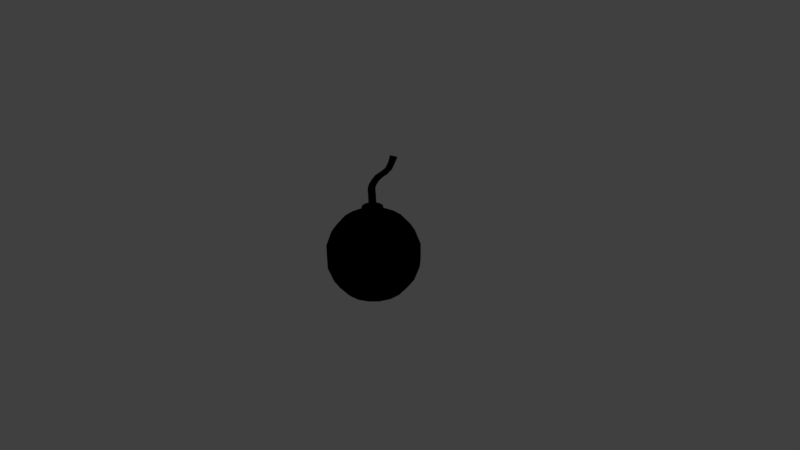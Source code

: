 # Source: Bomb.blend  (saved by Blender 2.77.0; exported with 4.5.12 LTS)
import bpy
from mathutils import Matrix  # noqa: F401  (used for matrix-valued properties, if any)

bpy.ops.wm.read_factory_settings(use_empty=True)
scene = bpy.context.scene
scene.name = 'Scene'

# ---- collections
col_collection_1 = bpy.data.collections.new('Collection 1'); scene.collection.children.link(col_collection_1)

# ---- materials (node trees are filled in below, after node groups)
mat_material_001 = bpy.data.materials.new('Material.001')
mat_material_001.alpha_threshold = 0.0
mat_material_001.diffuse_color = (0.0, 0.0, 0.0, 1.0)
mat_material_001.roughness = 0.5
mat_material_002 = bpy.data.materials.new('Material.002')
mat_material_002.alpha_threshold = 0.0
mat_material_002.roughness = 0.5

# ---- material node trees
mat_material_002.use_nodes = True; mat_material_002.node_tree.nodes.clear()
_N = mat_material_002.node_tree.nodes; _L = mat_material_002.node_tree.links
n0 = _N.new('ShaderNodeOutputMaterial'); n0.name = 'Material Output'; n0.location = (300, 300)
n1 = _N.new('ShaderNodeBsdfDiffuse'); n1.name = 'Diffuse BSDF'; n1.location = (10, 300)
n1.inputs[0].default_value = (0.8, 0.4853, 0.3413, 1.0)
_L.new(n1.outputs[0], n0.inputs[0])
n0.is_active_output = True

# ---- world
world_world = bpy.data.worlds.new('World'); scene.world = world_world
world_world.color = (0.05088, 0.05088, 0.05088)
world_world.use_sun_shadow = False
world_world.sun_shadow_jitter_overblur = 0.0
world_world.cycles.sampling_method = 'MANUAL'

# ---- cameras
cam_camera = bpy.data.cameras.new('Camera')
cam_camera.clip_end = 100.0
cam_camera.lens = 35.0
cam_camera.sensor_width = 32.0
cam_camera.sensor_height = 18.0
cam_camera.ortho_scale = 7.314
cam_camera.dof.focus_distance = 0.0

# ---- lights
light_lamp = bpy.data.lights.new('Lamp', 'POINT')
light_lamp.transmission_factor = 0.0
light_lamp.cutoff_distance = 30.0
light_lamp.energy = 100.0
light_lamp.shadow_buffer_clip_start = 1.001
light_lamp.shadow_soft_size = 0.1
light_lamp.shadow_maximum_resolution = 0.006
light_lamp.use_absolute_resolution = True

# ---- meshes
me_sphere = bpy.data.meshes.new('Sphere')
me_sphere.from_pydata([(-0.3981, 0.4744, -2.074e-08), (-0.5363, 0.3096, -1.353e-08), (-0.6099, 0.1075, -4.7e-09), (-0.6099, -0.1075, 4.7e-09), (-0.3981, -0.4744, 2.074e-08), (-0.1975, 0.5819, -0.07651), (-0.3712, 0.4744, -0.1438), (-0.5001, 0.3096, -0.1937), (-0.5687, 0.1075, -0.2203), (-0.5687, -0.1075, -0.2203), (-0.5001, -0.3096, -0.1937), (-0.3712, -0.4744, -0.1438), (-0.1975, -0.5819, -0.07651), (-9.343e-08, -0.6193, 2.707e-08), (-0.1565, 0.5819, -0.1427), (-0.2942, 0.4744, -0.2682), (-0.3963, 0.3096, -0.3613), (-0.4507, 0.1075, -0.4109), (-0.4507, -0.1075, -0.4109), (-0.3963, -0.3096, -0.3613), (-0.2942, -0.4744, -0.2682), (-0.1565, -0.5819, -0.1427), (-0.09441, 0.5819, -0.1896), (-0.1774, 0.4744, -0.3563), (-0.239, 0.3096, -0.4801), (-0.2718, 0.1075, -0.5459), (-0.2718, -0.1075, -0.5459), (-0.239, -0.3096, -0.4801), (-0.1774, -0.4744, -0.3563), (-0.09441, -0.5819, -0.1896), (-0.01954, 0.5819, -0.2109), (-0.03673, 0.4744, -0.3964), (-0.04948, 0.3096, -0.534), (-0.05627, 0.1075, -0.6073), (-0.05627, -0.1075, -0.6073), (-0.04948, -0.3096, -0.534), (-0.03673, -0.4744, -0.3964), (-0.01954, -0.5819, -0.2109), (0.05796, 0.5819, -0.2037), (0.1089, 0.4744, -0.3829), (0.1468, 0.3096, -0.5158), (0.1669, 0.1075, -0.5866), (0.1669, -0.1075, -0.5866), (0.1468, -0.3096, -0.5158), (0.1089, -0.4744, -0.3829), (0.05796, -0.5819, -0.2037), (0.1276, 0.5819, -0.169), (0.2399, 0.4744, -0.3177), (0.3232, 0.3096, -0.428), (0.3675, 0.1075, -0.4867), (0.3675, -0.1075, -0.4867), (0.3232, -0.3096, -0.428), (0.2399, -0.4744, -0.3177), (0.1276, -0.5819, -0.169), (0.1801, 0.5819, -0.1115), (0.3384, 0.4744, -0.2095), (0.456, 0.3096, -0.2823), (0.5185, 0.1075, -0.321), (0.5185, -0.1075, -0.321), (0.456, -0.3096, -0.2823), (0.3384, -0.4744, -0.2095), (0.1801, -0.5819, -0.1115), (0.2082, 0.5819, -0.03892), (0.3913, 0.4744, -0.07314), (0.5272, 0.3096, -0.09854), (0.5995, 0.1075, -0.1121), (0.5995, -0.1075, -0.1121), (0.5272, -0.3096, -0.09854), (0.3913, -0.4744, -0.07314), (0.2082, -0.5819, -0.03892), (0.2082, 0.5819, 0.03892), (0.3913, 0.4744, 0.07314), (0.5272, 0.3096, 0.09854), (0.5995, 0.1075, 0.1121), (0.5995, -0.1075, 0.1121), (0.5272, -0.3096, 0.09854), (0.3913, -0.4744, 0.07314), (0.2082, -0.5819, 0.03892), (0.1801, 0.5819, 0.1115), (0.3384, 0.4744, 0.2095), (0.456, 0.3096, 0.2823), (0.5185, 0.1075, 0.321), (0.5185, -0.1075, 0.321), (0.456, -0.3096, 0.2823), (0.3384, -0.4744, 0.2095), (0.1801, -0.5819, 0.1115), (0.1276, 0.5819, 0.169), (0.2399, 0.4744, 0.3177), (0.3232, 0.3096, 0.428), (0.3675, 0.1075, 0.4867), (0.3675, -0.1075, 0.4867), (0.3232, -0.3096, 0.428), (0.2399, -0.4744, 0.3177), (0.1276, -0.5819, 0.169), (0.05796, 0.5819, 0.2037), (0.1089, 0.4744, 0.3829), (0.1468, 0.3096, 0.5158), (0.1669, 0.1075, 0.5866), (0.1669, -0.1075, 0.5866), (0.1468, -0.3096, 0.5158), (0.1089, -0.4744, 0.3829), (0.05796, -0.5819, 0.2037), (-0.01954, 0.5819, 0.2109), (-0.03673, 0.4744, 0.3964), (-0.04948, 0.3096, 0.534), (-0.05627, 0.1075, 0.6073), (-0.05627, -0.1075, 0.6073), (-0.04948, -0.3096, 0.534), (-0.03673, -0.4744, 0.3964), (-0.01954, -0.5819, 0.2109), (-0.09441, 0.5819, 0.1896), (-0.1774, 0.4744, 0.3563), (-0.239, 0.3096, 0.4801), (-0.2718, 0.1075, 0.5459), (-0.2718, -0.1075, 0.5459), (-0.239, -0.3096, 0.4801), (-0.1774, -0.4744, 0.3563), (-0.09441, -0.5819, 0.1896), (-0.1565, 0.5819, 0.1427), (-0.2942, 0.4744, 0.2682), (-0.3963, 0.3096, 0.3613), (-0.4507, 0.1075, 0.4109), (-0.4507, -0.1075, 0.4109), (-0.3963, -0.3096, 0.3613), (-0.2942, -0.4744, 0.2682), (-0.1565, -0.5819, 0.1427), (-0.1975, 0.5819, 0.07651), (-0.3712, 0.4744, 0.1438), (-0.5001, 0.3096, 0.1937), (-0.5687, 0.1075, 0.2203), (-0.5687, -0.1075, 0.2203), (-0.5001, -0.3096, 0.1937), (-0.3712, -0.4744, 0.1438), (-0.1975, -0.5819, 0.07651), (-0.2118, 0.5819, -2.544e-08), (-0.5363, -0.3096, 1.353e-08), (-0.2118, -0.5819, 2.544e-08), (-0.1019, 0.6008, -0.09293), (-0.1286, 0.6008, -0.04983), (-0.06149, 0.6008, -0.1235), (-0.01273, 0.6008, -0.1374), (0.03775, 0.6008, -0.1327), (-0.03648, 0.6727, -0.03326), (0.08313, 0.6008, -0.1101), (0.1173, 0.6008, -0.07262), (0.1356, 0.6008, -0.02535), (0.1356, 0.6008, 0.02535), (0.1173, 0.6008, 0.07262), (0.08313, 0.6008, 0.1101), (0.03775, 0.6008, 0.1327), (-0.01273, 0.6008, 0.1374), (-0.06149, 0.6008, 0.1235), (-0.1019, 0.6008, 0.09293), (-0.1286, 0.6008, 0.04983), (-0.1379, 0.6008, -2.626e-08), (-0.1019, 0.6727, -0.09293), (-0.1286, 0.6727, -0.04983), (-0.06149, 0.6727, -0.1235), (-0.01273, 0.6727, -0.1374), (0.03775, 0.6727, -0.1327), (0.08313, 0.6727, -0.1101), (0.1173, 0.6727, -0.07262), (0.1356, 0.6727, -0.02535), (0.1356, 0.6727, 0.02535), (0.1173, 0.6727, 0.07262), (0.08313, 0.6727, 0.1101), (0.03775, 0.6727, 0.1327), (-0.01273, 0.6727, 0.1374), (-0.06149, 0.6727, 0.1235), (-0.1019, 0.6727, 0.09293), (-0.1286, 0.6727, 0.04983), (-0.1379, 0.6727, -2.941e-08), (-0.04603, 0.6727, -0.01783), (-0.022, 0.6727, -0.04419), (-0.004555, 0.6727, -0.04915), (0.01351, 0.6727, -0.04748), (0.02975, 0.6727, -0.03939), (0.04197, 0.6727, -0.02599), (0.04852, 0.6727, -0.009071), (0.04852, 0.6727, 0.009071), (0.04197, 0.6727, 0.02599), (0.02975, 0.6727, 0.03939), (0.01351, 0.6727, 0.04748), (-0.004555, 0.6727, 0.04915), (-0.022, 0.6727, 0.04419), (-0.03648, 0.6727, 0.03326), (-0.04603, 0.6727, 0.01783), (-0.04936, 0.6727, -2.941e-08), (-0.006145, 1.233, -0.4035), (-0.02128, 1.236, -0.3938), (0.01147, 1.234, -0.4078), (0.02919, 1.237, -0.4061), (0.04463, 1.243, -0.3987), (0.01225, 1.256, -0.3635), (0.05569, 1.251, -0.3865), (0.06088, 1.259, -0.3711), (0.05951, 1.267, -0.3548), (0.05175, 1.273, -0.3396), (0.03866, 1.277, -0.3276), (0.022, 1.278, -0.3205), (0.004021, 1.276, -0.3192), (-0.01284, 1.271, -0.3239), (-0.02632, 1.264, -0.3339), (-0.03459, 1.256, -0.3479), (-0.03653, 1.248, -0.364), (-0.03188, 1.241, -0.38), (-0.001472, 1.198, -0.2833), (0.01048, 1.138, -0.2219), (0.02342, 1.117, -0.123), (0.03501, 1.104, -0.0292), (0.04103, 1.062, 0.03317), (0.03791, 1.016, 0.06873), (0.02547, 0.9674, 0.07799), (0.008478, 0.9125, 0.0678), (-0.003626, 0.8414, 0.05162), (-0.004555, 0.757, 0.04915), (0.01554, 1.205, -0.2746), (0.02761, 1.147, -0.2136), (0.04075, 1.125, -0.1171), (0.05253, 1.11, -0.026), (0.05869, 1.066, 0.03477), (0.05565, 1.018, 0.0691), (0.04324, 0.9689, 0.07725), (0.02631, 0.9132, 0.06628), (0.01437, 0.8414, 0.0498), (0.01351, 0.757, 0.04748), (0.05487, 1.176, -0.3423), (0.06531, 1.114, -0.2814), (0.07401, 1.078, -0.1929), (0.07913, 1.061, -0.1053), (0.07753, 1.035, -0.04689), (0.06694, 0.9989, -0.01872), (0.04836, 0.96, -0.01469), (0.02747, 0.9112, -0.02801), (0.01423, 0.8413, -0.04572), (0.01351, 0.757, -0.04748), (0.03364, 1.21, -0.2713), (0.04571, 1.152, -0.2107), (0.05871, 1.13, -0.1168), (0.07018, 1.112, -0.02853), (0.07591, 1.067, 0.03046), (0.07238, 1.019, 0.06324), (0.05956, 0.9695, 0.07014), (0.04242, 0.9136, 0.05833), (0.03053, 0.8415, 0.04155), (0.02975, 0.757, 0.03939), (0.03939, 1.169, -0.3515), (0.04978, 1.105, -0.2926), (0.05811, 1.069, -0.2019), (0.06279, 1.053, -0.1117), (0.06077, 1.03, -0.05081), (0.04982, 0.9956, -0.02171), (0.03095, 0.9581, -0.01684), (0.009785, 0.9104, -0.02959), (-0.00375, 0.8412, -0.04722), (-0.004555, 0.757, -0.04915), (0.05032, 1.212, -0.2739), (0.06226, 1.154, -0.2137), (0.07479, 1.13, -0.122), (0.08552, 1.11, -0.03642), (0.09031, 1.065, 0.02078), (0.08582, 1.018, 0.05194), (0.07222, 0.9693, 0.0576), (0.05462, 0.9137, 0.04501), (0.04269, 0.8414, 0.02796), (0.04197, 0.757, 0.02599), (-0.02064, 1.166, -0.3424), (-0.009882, 1.102, -0.2809), (-3.357e-05, 1.069, -0.1815), (0.007199, 1.06, -0.08189), (0.008394, 1.034, -0.01601), (0.0007313, 0.9979, 0.019), (-0.01541, 0.9583, 0.02852), (-0.03494, 0.9096, 0.01885), (-0.04831, 0.8412, 0.002579), (-0.04936, 0.757, -3.309e-08), (0.02194, 1.164, -0.3579), (0.03225, 1.099, -0.2987), (0.04051, 1.063, -0.2054), (0.0452, 1.049, -0.1122), (0.0433, 1.027, -0.04908), (0.0325, 0.9936, -0.01864), (0.01376, 0.9568, -0.01265), (-0.007396, 0.9098, -0.02464), (-0.02111, 0.8412, -0.04205), (-0.022, 0.757, -0.04419), (0.06321, 1.209, -0.2833), (0.07495, 1.151, -0.222), (0.08678, 1.124, -0.1325), (0.09642, 1.104, -0.04867), (0.0999, 1.061, 0.007043), (0.09413, 1.016, 0.03673), (0.07949, 0.9683, 0.04133), (0.06125, 0.9136, 0.02814), (0.04919, 0.8414, 0.01087), (0.04852, 0.757, 0.009071), (-0.02525, 1.173, -0.3275), (-0.01416, 1.109, -0.2658), (-0.003406, 1.079, -0.1657), (0.005141, 1.071, -0.06612), (0.007844, 1.041, -0.0006138), (0.001649, 1.002, 0.0354), (-0.01327, 0.9603, 0.0456), (-0.03197, 0.9101, 0.03636), (-0.04499, 0.8413, 0.02043), (-0.04603, 0.757, 0.01783), (0.004666, 1.161, -0.3585), (0.01501, 1.096, -0.2986), (0.02352, 1.061, -0.2028), (0.02869, 1.048, -0.1068), (0.02742, 1.027, -0.04196), (0.01728, 0.9933, -0.009952), (-0.0009082, 0.9564, -0.002699), (-0.02176, 0.9094, -0.01385), (-0.03551, 0.8412, -0.03092), (-0.03648, 0.757, -0.03326), (-0.04603, 0.757, -0.01783), (-0.045, 0.8412, -0.01534), (-0.03137, 0.9093, 0.001327), (-0.01109, 0.9569, 0.01166), (0.006197, 0.9948, 0.003179), (0.01523, 1.029, -0.03042), (0.01543, 1.052, -0.09614), (0.009379, 1.063, -0.1944), (0.0003151, 1.097, -0.2924), (-0.01019, 1.162, -0.3532), (0.07066, 1.202, -0.2987), (0.08204, 1.145, -0.2344), (0.09305, 1.115, -0.1472), (0.1014, 1.095, -0.06375), (0.1034, 1.055, -0.008864), (0.09618, 1.012, 0.01968), (0.08038, 0.9666, 0.02356), (0.06141, 0.9132, 0.009994), (0.04915, 0.8414, -0.007415), (0.04852, 0.757, -0.009071), (-0.02331, 1.181, -0.3114), (-0.01189, 1.119, -0.2495), (-0.0002281, 1.092, -0.1491), (0.009607, 1.083, -0.05073), (0.01375, 1.049, 0.01401), (0.008929, 1.007, 0.05049), (-0.004869, 0.9628, 0.06087), (-0.02281, 0.9109, 0.05166), (-0.03546, 0.8413, 0.03584), (-0.03648, 0.757, 0.03326), (-0.022, 0.757, 0.04419), (-0.02102, 0.8414, 0.04674), (-0.008667, 0.9117, 0.0627), (0.008679, 0.9653, 0.07226), (0.02161, 1.012, 0.06223), (0.02534, 1.056, 0.02591), (0.02003, 1.095, -0.03778), (0.00911, 1.105, -0.1338), (-0.003301, 1.129, -0.2345), (-0.01503, 1.19, -0.2963), (0.0717, 1.193, -0.315), (0.08265, 1.135, -0.2505), (0.09278, 1.102, -0.1638), (0.09983, 1.083, -0.07979), (0.1003, 1.048, -0.02475), (0.09172, 1.007, 0.003132), (0.07478, 0.9645, 0.006693), (0.0551, 0.9127, -0.006961), (0.04259, 0.8413, -0.02441), (0.04197, 0.757, -0.02599), (0.02975, 0.757, -0.03939), (0.03041, 0.8413, -0.03776), (0.04329, 0.9119, -0.02011), (0.06366, 0.9622, -0.006482), (0.08156, 1.003, -0.01006), (0.09134, 1.041, -0.03781), (0.09206, 1.072, -0.09407), (0.08611, 1.09, -0.1795), (0.07679, 1.124, -0.2667), (0.06619, 1.184, -0.3301)], [], [(0, 134, 5, 6), (13, 136, 12), (135, 3, 9, 10), (1, 0, 6, 7), (4, 135, 10, 11), (2, 1, 7, 8), (30, 22, 139, 140), (136, 4, 11, 12), (3, 2, 8, 9), (7, 6, 15, 16), (11, 10, 19, 20), (8, 7, 16, 17), (102, 94, 149, 150), (12, 11, 20, 21), (9, 8, 17, 18), (6, 5, 14, 15), (13, 12, 21), (10, 9, 18, 19), (54, 46, 143, 144), (21, 20, 28, 29), (18, 17, 25, 26), (15, 14, 22, 23), (13, 21, 29), (19, 18, 26, 27), (16, 15, 23, 24), (20, 19, 27, 28), (17, 16, 24, 25), (27, 26, 34, 35), (24, 23, 31, 32), (28, 27, 35, 36), (25, 24, 32, 33), (134, 126, 153, 154), (29, 28, 36, 37), (26, 25, 33, 34), (23, 22, 30, 31), (13, 29, 37), (33, 32, 40, 41), (14, 5, 138, 137), (37, 36, 44, 45), (34, 33, 41, 42), (31, 30, 38, 39), (13, 37, 45), (35, 34, 42, 43), (32, 31, 39, 40), (36, 35, 43, 44), (39, 38, 46, 47), (13, 45, 53), (43, 42, 50, 51), (40, 39, 47, 48), (44, 43, 51, 52), (41, 40, 48, 49), (78, 70, 146, 147), (45, 44, 52, 53), (42, 41, 49, 50), (52, 51, 59, 60), (49, 48, 56, 57), (86, 78, 147, 148), (53, 52, 60, 61), (50, 49, 57, 58), (47, 46, 54, 55), (13, 53, 61), (51, 50, 58, 59), (48, 47, 55, 56), (61, 60, 68, 69), (58, 57, 65, 66), (55, 54, 62, 63), (13, 61, 69), (59, 58, 66, 67), (56, 55, 63, 64), (60, 59, 67, 68), (57, 56, 64, 65), (118, 110, 151, 152), (67, 66, 74, 75), (64, 63, 71, 72), (68, 67, 75, 76), (65, 64, 72, 73), (126, 118, 152, 153), (69, 68, 76, 77), (66, 65, 73, 74), (63, 62, 70, 71), (13, 69, 77), (73, 72, 80, 81), (46, 38, 141, 143), (77, 76, 84, 85), (74, 73, 81, 82), (71, 70, 78, 79), (13, 77, 85), (75, 74, 82, 83), (72, 71, 79, 80), (76, 75, 83, 84), (79, 78, 86, 87), (13, 85, 93), (83, 82, 90, 91), (80, 79, 87, 88), (84, 83, 91, 92), (81, 80, 88, 89), (38, 30, 140, 141), (85, 84, 92, 93), (82, 81, 89, 90), (92, 91, 99, 100), (89, 88, 96, 97), (110, 102, 150, 151), (93, 92, 100, 101), (90, 89, 97, 98), (87, 86, 94, 95), (13, 93, 101), (91, 90, 98, 99), (88, 87, 95, 96), (98, 97, 105, 106), (95, 94, 102, 103), (13, 101, 109), (99, 98, 106, 107), (96, 95, 103, 104), (100, 99, 107, 108), (97, 96, 104, 105), (70, 62, 145, 146), (101, 100, 108, 109), (104, 103, 111, 112), (108, 107, 115, 116), (105, 104, 112, 113), (22, 14, 137, 139), (109, 108, 116, 117), (106, 105, 113, 114), (103, 102, 110, 111), (13, 109, 117), (107, 106, 114, 115), (62, 54, 144, 145), (117, 116, 124, 125), (114, 113, 121, 122), (111, 110, 118, 119), (13, 117, 125), (115, 114, 122, 123), (112, 111, 119, 120), (116, 115, 123, 124), (113, 112, 120, 121), (13, 125, 133), (123, 122, 130, 131), (120, 119, 127, 128), (124, 123, 131, 132), (121, 120, 128, 129), (94, 86, 148, 149), (125, 124, 132, 133), (122, 121, 129, 130), (119, 118, 126, 127), (132, 131, 135, 4), (129, 128, 1, 2), (5, 134, 154, 138), (133, 132, 4, 136), (130, 129, 2, 3), (127, 126, 134, 0), (13, 133, 136), (131, 130, 3, 135), (128, 127, 0, 1), (145, 144, 161, 162), (152, 151, 168, 169), (144, 143, 160, 161), (151, 150, 167, 168), (143, 141, 159, 160), (150, 149, 166, 167), (138, 154, 171, 156), (149, 148, 165, 166), (141, 140, 158, 159), (148, 147, 164, 165), (140, 139, 157, 158), (147, 146, 163, 164), (154, 153, 170, 171), (139, 137, 155, 157), (146, 145, 162, 163), (153, 152, 169, 170), (137, 138, 156, 155), (165, 164, 180, 181), (158, 157, 173, 174), (164, 163, 179, 180), (171, 170, 186, 187), (157, 155, 142, 173), (163, 162, 178, 179), (170, 169, 185, 186), (155, 156, 172, 142), (162, 161, 177, 178), (169, 168, 184, 185), (161, 160, 176, 177), (168, 167, 183, 184), (160, 159, 175, 176), (167, 166, 182, 183), (156, 171, 187, 172), (166, 165, 181, 182), (159, 158, 174, 175), (355, 206, 201, 202), (375, 226, 192, 194), (206, 216, 200, 201), (325, 266, 205, 189), (216, 236, 199, 200), (226, 246, 191, 192), (236, 256, 198, 199), (246, 276, 190, 191), (256, 286, 197, 198), (266, 296, 204, 205), (276, 306, 188, 190), (286, 326, 196, 197), (296, 336, 203, 204), (306, 325, 189, 188), (326, 356, 195, 196), (336, 355, 202, 203), (356, 375, 194, 195), (205, 193, 189), (189, 193, 188), (188, 193, 190), (190, 193, 191), (191, 193, 192), (192, 193, 194), (194, 193, 195), (195, 193, 196), (196, 193, 197), (197, 193, 198), (198, 193, 199), (199, 193, 200), (200, 193, 201), (201, 193, 202), (202, 193, 203), (203, 193, 204), (204, 193, 205), (177, 176, 366, 365), (365, 366, 367, 364), (364, 367, 368, 363), (363, 368, 369, 362), (362, 369, 370, 361), (361, 370, 371, 360), (360, 371, 372, 359), (359, 372, 373, 358), (358, 373, 374, 357), (357, 374, 375, 356), (185, 184, 346, 345), (345, 346, 347, 344), (344, 347, 348, 343), (343, 348, 349, 342), (342, 349, 350, 341), (341, 350, 351, 340), (340, 351, 352, 339), (339, 352, 353, 338), (338, 353, 354, 337), (337, 354, 355, 336), (178, 177, 365, 335), (335, 365, 364, 334), (334, 364, 363, 333), (333, 363, 362, 332), (332, 362, 361, 331), (331, 361, 360, 330), (330, 360, 359, 329), (329, 359, 358, 328), (328, 358, 357, 327), (327, 357, 356, 326), (142, 172, 316, 315), (315, 316, 317, 314), (314, 317, 318, 313), (313, 318, 319, 312), (312, 319, 320, 311), (311, 320, 321, 310), (310, 321, 322, 309), (309, 322, 323, 308), (308, 323, 324, 307), (307, 324, 325, 306), (186, 185, 345, 305), (305, 345, 344, 304), (304, 344, 343, 303), (303, 343, 342, 302), (302, 342, 341, 301), (301, 341, 340, 300), (300, 340, 339, 299), (299, 339, 338, 298), (298, 338, 337, 297), (297, 337, 336, 296), (179, 178, 335, 295), (295, 335, 334, 294), (294, 334, 333, 293), (293, 333, 332, 292), (292, 332, 331, 291), (291, 331, 330, 290), (290, 330, 329, 289), (289, 329, 328, 288), (288, 328, 327, 287), (287, 327, 326, 286), (173, 142, 315, 285), (285, 315, 314, 284), (284, 314, 313, 283), (283, 313, 312, 282), (282, 312, 311, 281), (281, 311, 310, 280), (280, 310, 309, 279), (279, 309, 308, 278), (278, 308, 307, 277), (277, 307, 306, 276), (187, 186, 305, 275), (275, 305, 304, 274), (274, 304, 303, 273), (273, 303, 302, 272), (272, 302, 301, 271), (271, 301, 300, 270), (270, 300, 299, 269), (269, 299, 298, 268), (268, 298, 297, 267), (267, 297, 296, 266), (180, 179, 295, 265), (265, 295, 294, 264), (264, 294, 293, 263), (263, 293, 292, 262), (262, 292, 291, 261), (261, 291, 290, 260), (260, 290, 289, 259), (259, 289, 288, 258), (258, 288, 287, 257), (257, 287, 286, 256), (174, 173, 285, 255), (255, 285, 284, 254), (254, 284, 283, 253), (253, 283, 282, 252), (252, 282, 281, 251), (251, 281, 280, 250), (250, 280, 279, 249), (249, 279, 278, 248), (248, 278, 277, 247), (247, 277, 276, 246), (181, 180, 265, 245), (245, 265, 264, 244), (244, 264, 263, 243), (243, 263, 262, 242), (242, 262, 261, 241), (241, 261, 260, 240), (240, 260, 259, 239), (239, 259, 258, 238), (238, 258, 257, 237), (237, 257, 256, 236), (175, 174, 255, 235), (235, 255, 254, 234), (234, 254, 253, 233), (233, 253, 252, 232), (232, 252, 251, 231), (231, 251, 250, 230), (230, 250, 249, 229), (229, 249, 248, 228), (228, 248, 247, 227), (227, 247, 246, 226), (182, 181, 245, 225), (225, 245, 244, 224), (224, 244, 243, 223), (223, 243, 242, 222), (222, 242, 241, 221), (221, 241, 240, 220), (220, 240, 239, 219), (219, 239, 238, 218), (218, 238, 237, 217), (217, 237, 236, 216), (172, 187, 275, 316), (316, 275, 274, 317), (317, 274, 273, 318), (318, 273, 272, 319), (319, 272, 271, 320), (320, 271, 270, 321), (321, 270, 269, 322), (322, 269, 268, 323), (323, 268, 267, 324), (324, 267, 266, 325), (183, 182, 225, 215), (215, 225, 224, 214), (214, 224, 223, 213), (213, 223, 222, 212), (212, 222, 221, 211), (211, 221, 220, 210), (210, 220, 219, 209), (209, 219, 218, 208), (208, 218, 217, 207), (207, 217, 216, 206), (176, 175, 235, 366), (366, 235, 234, 367), (367, 234, 233, 368), (368, 233, 232, 369), (369, 232, 231, 370), (370, 231, 230, 371), (371, 230, 229, 372), (372, 229, 228, 373), (373, 228, 227, 374), (374, 227, 226, 375), (184, 183, 215, 346), (346, 215, 214, 347), (347, 214, 213, 348), (348, 213, 212, 349), (349, 212, 211, 350), (350, 211, 210, 351), (351, 210, 209, 352), (352, 209, 208, 353), (353, 208, 207, 354), (354, 207, 206, 355)])
me_sphere.polygons.foreach_set('use_smooth', [True] * 391)
me_sphere.materials.append(mat_material_001)
me_sphere.materials.append(mat_material_002)
me_sphere.use_remesh_preserve_volume = False
me_sphere.use_remesh_preserve_attributes = False
me_sphere.use_mirror_vertex_groups = False
me_sphere.update()

# ---- objects
ob_bomb = bpy.data.objects.new('Bomb', me_sphere)
ob_lamp = bpy.data.objects.new('Lamp', light_lamp)
ob_camera = bpy.data.objects.new('Camera', cam_camera)

# ---- transforms, parenting, visibility, modifiers, constraints
ob_bomb.location = (0.0, 0.0, 0.0)
ob_bomb.rotation_euler = (1.571, -0.0, 0.0)
ob_bomb.lineart.crease_threshold = 0.0
ob_lamp.location = (4.076, 1.005, 5.904)
ob_lamp.rotation_euler = (0.6503, 0.05522, 1.866)
ob_lamp.lock_rotations_4d = False
ob_lamp.empty_display_type = 'ARROWS'
ob_lamp.color = (0.0, 0.0, 0.0, 0.0)
ob_lamp.lineart.crease_threshold = 0.0
ob_camera.location = (7.481, -6.508, 5.344)
ob_camera.rotation_euler = (1.109, 0.01082, 0.8149)
ob_camera.lock_rotations_4d = False
ob_camera.empty_display_type = 'ARROWS'
ob_camera.color = (0.0, 0.0, 0.0, 0.0)
ob_camera.display_type = 'WIRE'
ob_camera.lineart.crease_threshold = 0.0

# ---- collection membership
col_collection_1.objects.link(ob_bomb)
col_collection_1.objects.link(ob_lamp)
col_collection_1.objects.link(ob_camera)

# ---- scene / render settings (as saved in the file)
scene.camera = ob_camera
scene.frame_start = 1; scene.frame_end = 250; scene.frame_set(1)
scene.render.engine = 'CYCLES'
scene.render.resolution_percentage = 50
scene.render.dither_intensity = 0.0
scene.cycles.use_denoising = False
scene.cycles.samples = 128
scene.cycles.sampling_pattern = 'TABULATED_SOBOL'
scene.cycles.light_sampling_threshold = 0.0
scene.cycles.use_adaptive_sampling = False
scene.cycles.use_light_tree = False
scene.cycles.blur_glossy = 0.0
scene.cycles.sample_clamp_indirect = 0.0
scene.view_settings.view_transform = 'Standard'
bpy.context.view_layer.update()
